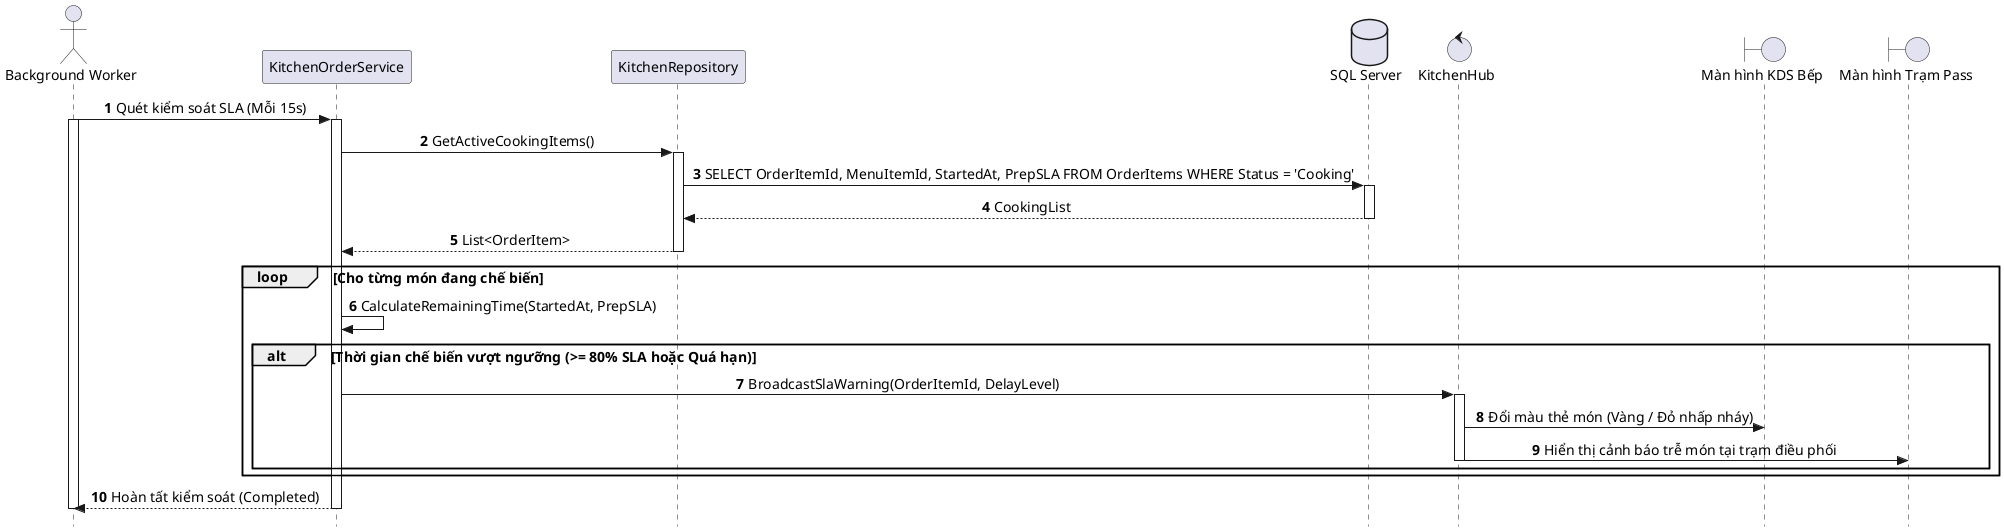

The diagram above was rendered by PlantUML. Its source (embedded in the PNG):
@startuml SD_UC_S4_Theo_Doi_Canh_Bao_Thoi_Gian_Order
autonumber
skinparam style strictuml
skinparam sequenceMessageAlign center
skinparam responseMessageBelowArrow true
skinparam defaultFontName "Segoe UI", Arial, sans-serif
skinparam defaultFontSize 14

actor "Background Worker" as Worker
participant "KitchenOrderService" as Service
participant "KitchenRepository" as Repo
database "SQL Server" as DB
control "KitchenHub" as Hub
boundary "Màn hình KDS Bếp" as KdsUI
boundary "Màn hình Trạm Pass" as PassUI

Worker -> Service: Quét kiểm soát SLA (Mỗi 15s)
activate Worker
activate Service

Service -> Repo: GetActiveCookingItems()
activate Repo
Repo -> DB: SELECT OrderItemId, MenuItemId, StartedAt, PrepSLA FROM OrderItems WHERE Status = 'Cooking'
activate DB
DB --> Repo: CookingList
deactivate DB
Repo --> Service: List<OrderItem>
deactivate Repo

loop Cho từng món đang chế biến
    Service -> Service: CalculateRemainingTime(StartedAt, PrepSLA)
    
    alt Thời gian chế biến vượt ngưỡng (>= 80% SLA hoặc Quá hạn)
        Service -> Hub: BroadcastSlaWarning(OrderItemId, DelayLevel)
        activate Hub
        Hub -> KdsUI: Đổi màu thẻ món (Vàng / Đỏ nhấp nháy)
        Hub -> PassUI: Hiển thị cảnh báo trễ món tại trạm điều phối
        deactivate Hub
    end
end

Service --> Worker: Hoàn tất kiểm soát (Completed)
deactivate Service
deactivate Worker
@enduml